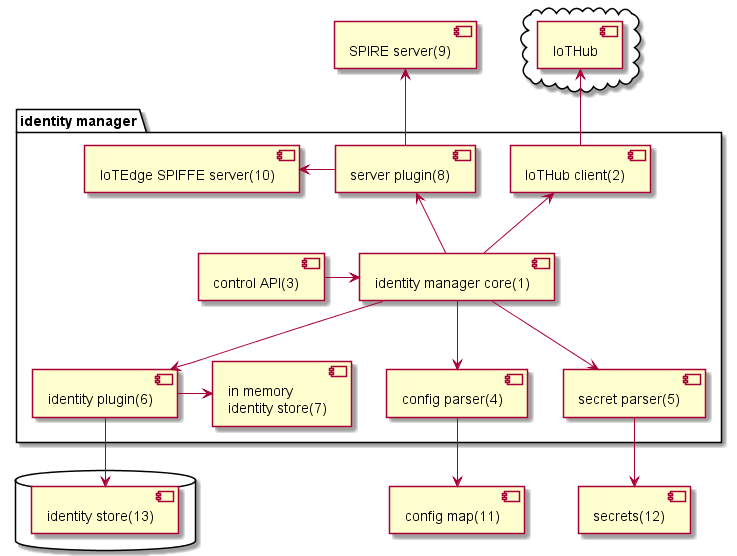

The diagram above was rendered by PlantUML. Its source (embedded in the PNG):
@startuml IoTEdge Identity Manager

cloud {
[IoTHub]
}

package "identity manager" {
[control API(3)]->[identity manager core(1)]
[IoTHub client(2)] -up-> [IoTHub]
[identity manager core(1)] -down-> [config parser(4)] 
[identity manager core(1)] -down-> [secret parser(5)]
[identity manager core(1)] -up-> [IoTHub client(2)]
[identity manager core(1)] -down-> [identity plugin(6)]
[identity plugin(6)] -right-> [in memory\nidentity store(7)]
[identity manager core(1)]-up->[server plugin(8)] 
[server plugin(8)]-left->[IoTEdge SPIFFE server(10)]
[server plugin(8)]-[hidden]right->[IoTHub client(2)]
}

[config parser(4)] -down-> [config map(11)] 
[secret parser(5)] -down-> [secrets(12)] 
[server plugin(8)] -up-> [SPIRE server(9)]

database {
[identity plugin(6)] -down-> [identity store(13)]
}


@enduml